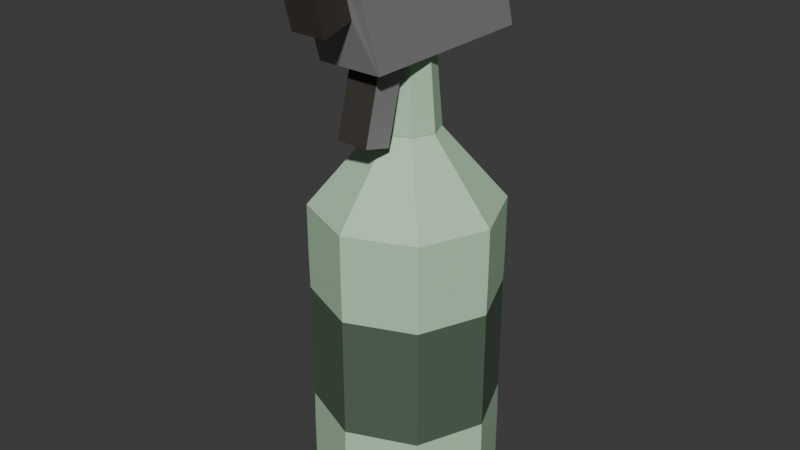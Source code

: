 # Source: spray-bottle.blend  (saved by Blender 5.1.29; exported with 4.5.12 LTS)
import bpy
from mathutils import Matrix  # noqa: F401  (used for matrix-valued properties, if any)

bpy.ops.wm.read_factory_settings(use_empty=True)
scene = bpy.context.scene
scene.name = 'Scene'

# ---- collections
col_collection = bpy.data.collections.new('Collection'); scene.collection.children.link(col_collection)

# ---- images (referenced by path relative to the original .blend; pixels are not part of the script)
import os
ASSET_DIR = os.environ.get("B2B_ASSET_DIR", "")  # directory of the original .blend (textures are referenced by path, not embedded)
HERE = os.path.dirname(os.path.abspath(__file__))  # packed textures are extracted next to this script under _unpacked/

def load_image(name, relpath, width, height, colorspace="sRGB"):
    """Load a texture the original file referenced (path relative to the .blend, or extracted next to this script)."""
    p = next((c for c in (os.path.join(HERE, relpath), os.path.join(ASSET_DIR, relpath)) if relpath and os.path.exists(c)), "")
    if p:
        img = bpy.data.images.load(p, check_existing=True)
        img.name = name
    else:  # same state as the original file: an image datablock whose file is absent (Cycles renders it pink)
        img = bpy.data.images.new(name, width, height)
        img.source = "FILE"
        img.filepath = "//" + (relpath or name)
    img.colorspace_settings.name = colorspace
    return img
img_worm_palette_png_001 = load_image('WORM-Palette.png.001', '_unpacked/WORM-Palette.52f920b4.png', 96, 96, 'sRGB')

# ---- materials (node trees are filled in below, after node groups)
mat_worm_001 = bpy.data.materials.new('WORM.001')
mat_worm_001.use_backface_culling_lightprobe_volume = False
mat_worm_001.use_transparent_shadow = False

# ---- material node trees
mat_worm_001.use_nodes = True; mat_worm_001.node_tree.nodes.clear()
_N = mat_worm_001.node_tree.nodes; _L = mat_worm_001.node_tree.links
n0 = _N.new('ShaderNodeBsdfPrincipled'); n0.name = 'Principled BSDF'; n0.location = (10, 300)
n0.distribution = 'GGX'
n0.subsurface_method = 'RANDOM_WALK_SKIN'
n0.inputs[3].default_value = 1.45
n0.inputs[27].default_value = (0.0, 0.0, 0.0, 1.0)
n0.inputs[28].default_value = 1.0
n1 = _N.new('ShaderNodeOutputMaterial'); n1.name = 'Material Output'; n1.location = (300, 300)
n2 = _N.new('ShaderNodeTexImage'); n2.name = 'Image Texture'; n2.location = (-393, 125)
n2.image = img_worm_palette_png_001
n2.interpolation = 'Closest'
_L.new(n0.outputs[0], n1.inputs[0])
_L.new(n2.outputs[0], n0.inputs[0])
n1.is_active_output = True

# ---- world
world_world = bpy.data.worlds.new('World'); scene.world = world_world
world_world.use_nodes = True; world_world.node_tree.nodes.clear()
_N = world_world.node_tree.nodes; _L = world_world.node_tree.links
n0 = _N.new('ShaderNodeOutputWorld'); n0.name = 'World Output'; n0.location = (200, 100)
n1 = _N.new('ShaderNodeBackground'); n1.name = 'Background'; n1.location = (-200, 100)
n1.inputs[0].default_value = (0.05088, 0.05088, 0.05088, 1.0)
_L.new(n1.outputs[0], n0.inputs[0])
n0.is_active_output = True
world_world.color = (0.05088, 0.05088, 0.05088)
world_world.sun_shadow_jitter_overblur = 0.0

# ---- meshes
me_spray_bottle_lod_1 = bpy.data.meshes.new('Spray-Bottle-LOD-1')
me_spray_bottle_lod_1.from_pydata([(-0.09375, 0.01722, 0.05405), (-0.09375, 0.01722, 0.246), (-0.06629, 0.08351, 0.05405), (-0.06629, 0.08351, 0.246), (-1.339e-09, 0.111, 0.05405), (-1.339e-09, 0.111, 0.246), (0.06629, 0.08351, 0.05405), (0.06629, 0.08351, 0.246), (0.09375, 0.01722, 0.05405), (0.09375, 0.01722, 0.246), (0.06629, -0.04907, 0.05405), (0.06629, -0.04907, 0.246), (1.641e-09, -0.07653, 0.05405), (1.641e-09, -0.07653, 0.246), (-0.06629, -0.04907, 0.05405), (-0.06629, -0.04907, 0.246), (-0.04556, 0.01722, 0.0), (-0.03222, 0.04944, 0.0), (-4.817e-10, 0.06278, 0.0), (0.03222, 0.04944, 0.0), (0.04556, 0.01722, 0.0), (0.03222, -0.015, 0.0), (9.666e-10, -0.02834, 0.0), (-0.03222, -0.015, 0.0), (-0.02088, 0.0381, 0.375), (-0.02953, 0.01722, 0.375), (-8.086e-10, 0.04675, 0.375), (0.02088, 0.0381, 0.375), (0.02953, 0.01722, 0.375), (0.02088, -0.003662, 0.375), (1.301e-10, -0.01231, 0.375), (-0.02088, -0.003662, 0.375), (-0.02182, 0.03904, 0.375), (-0.03086, 0.01722, 0.375), (-7.82e-10, 0.04808, 0.375), (0.02182, 0.03904, 0.375), (0.03086, 0.01722, 0.375), (0.02182, -0.004602, 0.375), (1.989e-10, -0.01364, 0.375), (-0.02182, -0.004602, 0.375), (-0.01809, 0.03399, 0.4482), (-0.02559, 0.0159, 0.4482), (-7.193e-10, 0.04148, 0.4482), (0.01809, 0.03399, 0.4482), (0.02559, 0.0159, 0.4482), (0.01809, -0.002192, 0.4482), (9.397e-11, -0.009685, 0.4482), (-0.01809, -0.002192, 0.4482), (-1.101e-09, 0.0159, 0.4482), (0.01602, -0.04255, 0.4482), (0.01782, -0.08476, 0.534), (-0.01602, -0.04255, 0.4482), (-0.01782, -0.08476, 0.534), (0.01602, -0.01186, 0.4482), (0.03268, 0.09626, 0.5572), (-0.01602, -0.01186, 0.4482), (-0.03268, 0.09626, 0.5572), (-0.01782, -0.07454, 0.4953), (0.01782, -0.07454, 0.4953), (-0.03268, 0.1274, 0.4482), (0.03268, 0.1274, 0.4482), (-0.01602, -0.04203, 0.4398), (0.01602, -0.04203, 0.4398), (-0.01602, -0.01238, 0.4318), (0.01602, -0.01238, 0.4318), (-0.01602, -0.05812, 0.3797), (0.01602, -0.05812, 0.3797), (-0.01602, -0.02847, 0.3718), (0.01602, -0.02847, 0.3718), (-0.03268, -0.05944, 0.4482), (0.03268, -0.05944, 0.4482), (0.03268, -0.09053, 0.5572), (-0.03268, -0.09053, 0.5572), (-0.01782, -0.1055, 0.4872), (0.01782, -0.1055, 0.4872), (0.01782, -0.1157, 0.5258), (-0.01782, -0.1157, 0.5258), (-0.09375, 0.01722, 0.0), (-0.06629, 0.08351, 0.0), (-0.06629, 0.08351, 0.3), (-0.09375, 0.01722, 0.3), (-1.339e-09, 0.111, 0.0), (-1.339e-09, 0.111, 0.3), (0.06629, 0.08351, 0.0), (0.06629, 0.08351, 0.3), (0.09375, 0.01722, 0.0), (0.09375, 0.01722, 0.3), (0.06629, -0.04907, 0.0), (0.06629, -0.04907, 0.3), (1.641e-09, -0.07653, 0.0), (1.641e-09, -0.07653, 0.3), (-0.06629, -0.04907, 0.0), (-0.06629, -0.04907, 0.3), (-0.09328, 0.01722, 0.0883), (-0.09328, 0.01722, 0.2117), (-0.06596, 0.08318, 0.2117), (-0.06596, 0.08318, 0.0883), (-1.449e-09, 0.1105, 0.2117), (-1.449e-09, 0.1105, 0.0883), (0.06596, 0.08318, 0.2117), (0.06596, 0.08318, 0.0883), (0.09328, 0.01722, 0.2117), (0.09328, 0.01722, 0.0883), (0.06596, -0.04874, 0.2117), (0.06596, -0.04874, 0.0883), (1.56e-09, -0.07607, 0.2117), (1.56e-09, -0.07607, 0.0883), (-0.06596, -0.04874, 0.2117), (-0.06596, -0.04874, 0.0883)], [], [(8, 6, 100, 102), (13, 15, 107, 105), (5, 7, 99, 97), (14, 12, 106, 108), (6, 4, 98, 100), (11, 13, 105, 103), (3, 5, 97, 95), (12, 10, 104, 106), (83, 85, 20, 19), (90, 88, 29, 30), (84, 82, 26, 27), (79, 80, 25, 24), (80, 92, 31, 25), (88, 86, 28, 29), (82, 79, 24, 26), (92, 90, 30, 31), (86, 84, 27, 28), (89, 91, 23, 22), (78, 81, 18, 17), (85, 87, 21, 20), (91, 77, 16, 23), (77, 78, 17, 16), (81, 83, 19, 18), (87, 89, 22, 21), (29, 28, 36, 37), (17, 18, 22, 23), (25, 31, 39, 33), (24, 25, 33, 32), (27, 26, 34, 35), (30, 29, 37, 38), (28, 27, 35, 36), (31, 30, 38, 39), (26, 24, 32, 34), (39, 38, 46, 47), (18, 19, 21, 22), (38, 37, 45, 46), (20, 21, 19), (37, 36, 44, 45), (36, 35, 43, 44), (42, 40, 48), (47, 46, 48), (45, 44, 48), (43, 42, 48), (40, 41, 48), (41, 47, 48), (46, 45, 48), (44, 43, 48), (33, 39, 47, 41), (16, 17, 23), (32, 33, 41, 40), (34, 32, 40, 42), (35, 34, 42, 43), (50, 52, 76, 75), (69, 72, 56, 59), (59, 56, 54, 60), (60, 54, 71, 70), (55, 53, 64, 63), (56, 72, 71, 54), (51, 49, 70, 69), (55, 51, 69, 59), (53, 55, 59, 60), (49, 53, 60, 70), (63, 64, 68, 67), (49, 51, 61, 62), (53, 49, 62, 64), (51, 55, 63, 61), (65, 67, 68, 66), (62, 61, 65, 66), (64, 62, 66, 68), (61, 63, 67, 65), (58, 57, 69, 70), (50, 58, 70, 71), (52, 50, 71, 72), (57, 52, 72, 69), (74, 75, 76, 73), (57, 58, 74, 73), (52, 57, 73, 76), (58, 50, 75, 74), (0, 2, 78, 77), (3, 1, 80, 79), (2, 4, 81, 78), (5, 3, 79, 82), (4, 6, 83, 81), (7, 5, 82, 84), (6, 8, 85, 83), (9, 7, 84, 86), (8, 10, 87, 85), (11, 9, 86, 88), (10, 12, 89, 87), (13, 11, 88, 90), (12, 14, 91, 89), (15, 13, 90, 92), (14, 0, 77, 91), (1, 15, 92, 80), (93, 94, 95, 96), (96, 95, 97, 98), (98, 97, 99, 100), (100, 99, 101, 102), (102, 101, 103, 104), (104, 103, 105, 106), (106, 105, 107, 108), (108, 107, 94, 93), (0, 14, 108, 93), (7, 9, 101, 99), (2, 0, 93, 96), (15, 1, 94, 107), (10, 8, 102, 104), (1, 3, 95, 94), (9, 11, 103, 101), (4, 2, 96, 98)])
_uv = me_spray_bottle_lod_1.uv_layers.new(name='UVMap')
_uv.uv.foreach_set('vector', [0.1538, 0.05942, 0.1538, 0.05989, 0.1535, 0.05989, 0.1535, 0.05942, 0.1486, 0.05978, 0.1486, 0.05931, 0.1488, 0.05931, 0.1488, 0.05978, 0.1503, 0.05952, 0.1503, 0.05999, 0.15, 0.05999, 0.15, 0.05952, 0.1493, 0.05943, 0.1493, 0.0599, 0.1491, 0.0599, 0.1491, 0.05943, 0.1536, 0.05499, 0.1536, 0.05452, 0.1538, 0.05452, 0.1538, 0.05499, 0.1533, 0.05989, 0.1533, 0.05942, 0.1535, 0.05942, 0.1535, 0.05989, 0.1538, 0.05404, 0.1538, 0.05452, 0.1536, 0.05451, 0.1536, 0.05404, 0.1495, 0.05984, 0.1495, 0.05936, 0.1498, 0.05936, 0.1498, 0.05984, 0.1536, 0.0558, 0.1536, 0.05627, 0.1533, 0.05615, 0.1533, 0.05592, 0.1525, 0.0558, 0.1525, 0.05627, 0.1519, 0.05611, 0.1519, 0.05596, 0.1521, 0.05834, 0.1521, 0.05881, 0.1514, 0.05865, 0.1514, 0.0585, 0.1507, 0.05833, 0.1507, 0.0588, 0.15, 0.05864, 0.15, 0.05849, 0.1526, 0.05452, 0.1526, 0.05499, 0.152, 0.05483, 0.152, 0.05468, 0.1513, 0.05833, 0.1513, 0.0588, 0.1507, 0.05864, 0.1507, 0.05849, 0.1527, 0.05834, 0.1527, 0.05881, 0.1521, 0.05865, 0.1521, 0.0585, 0.152, 0.05452, 0.152, 0.05404, 0.1526, 0.0542, 0.1526, 0.05435, 0.1527, 0.05738, 0.1527, 0.05785, 0.1521, 0.05769, 0.1521, 0.05754, 0.1534, 0.05786, 0.1534, 0.05833, 0.1531, 0.05821, 0.1531, 0.05798, 0.1533, 0.05929, 0.1533, 0.05976, 0.153, 0.05964, 0.153, 0.05941, 0.1533, 0.05452, 0.1533, 0.05404, 0.1536, 0.05416, 0.1536, 0.05439, 0.1521, 0.05917, 0.1521, 0.05965, 0.1518, 0.05952, 0.1518, 0.05929, 0.1536, 0.05532, 0.1536, 0.05579, 0.1533, 0.05567, 0.1533, 0.05544, 0.1536, 0.05452, 0.1536, 0.05499, 0.1533, 0.05487, 0.1533, 0.05464, 0.1536, 0.05657, 0.1536, 0.05704, 0.1533, 0.05692, 0.1533, 0.05669, 0.1493, 0.05581, 0.1493, 0.05596, 0.1493, 0.05596, 0.1493, 0.05581, 0.1535, 0.0589, 0.1537, 0.05881, 0.1537, 0.05941, 0.1535, 0.05932, 0.1493, 0.0558, 0.1493, 0.05565, 0.1493, 0.05565, 0.1493, 0.05581, 0.1493, 0.05596, 0.1493, 0.05581, 0.1493, 0.05581, 0.1493, 0.05596, 0.1493, 0.0558, 0.1493, 0.05565, 0.1493, 0.05565, 0.1493, 0.05581, 0.1493, 0.0558, 0.1493, 0.05565, 0.1493, 0.05565, 0.1493, 0.05581, 0.1493, 0.05565, 0.1493, 0.0558, 0.1493, 0.05581, 0.1493, 0.05565, 0.1493, 0.0558, 0.1493, 0.05565, 0.1493, 0.05565, 0.1493, 0.05581, 0.1493, 0.0558, 0.1493, 0.05565, 0.1493, 0.05565, 0.1493, 0.05581, 0.151, 0.05968, 0.151, 0.05983, 0.1505, 0.05982, 0.1505, 0.05969, 0.1537, 0.05846, 0.1534, 0.05837, 0.1534, 0.05795, 0.1537, 0.05786, 0.1525, 0.05968, 0.1525, 0.05984, 0.1521, 0.05982, 0.1521, 0.05969, 0.148, 0.05982, 0.1481, 0.05961, 0.1481, 0.06004, 0.1525, 0.05953, 0.1525, 0.05968, 0.1521, 0.05966, 0.1521, 0.05953, 0.1515, 0.05964, 0.1515, 0.0598, 0.151, 0.05978, 0.151, 0.05965, 0.1486, 0.05995, 0.1485, 0.0599, 0.1486, 0.05978, 0.1487, 0.05983, 0.1488, 0.05978, 0.1488, 0.05995, 0.1537, 0.05721, 0.1536, 0.05716, 0.1537, 0.05705, 0.1537, 0.05773, 0.1537, 0.05786, 0.1536, 0.05779, 0.1531, 0.05976, 0.1531, 0.05989, 0.1529, 0.05983, 0.1486, 0.05983, 0.1487, 0.05978, 0.1487, 0.05995, 0.1512, 0.0598, 0.1512, 0.05993, 0.151, 0.05986, 0.1536, 0.05869, 0.1537, 0.05864, 0.1537, 0.05881, 0.1521, 0.05965, 0.1521, 0.0598, 0.1516, 0.0598, 0.1516, 0.05967, 0.1538, 0.05601, 0.1539, 0.0558, 0.1539, 0.05622, 0.1535, 0.05633, 0.1535, 0.05649, 0.153, 0.05649, 0.153, 0.05636, 0.1534, 0.05705, 0.1534, 0.0572, 0.1529, 0.05719, 0.1529, 0.05706, 0.151, 0.05952, 0.151, 0.05968, 0.1505, 0.05966, 0.1505, 0.05953, 0.2833, 0.8997, 0.2836, 0.8997, 0.2836, 0.8999, 0.2833, 0.8999, 0.2233, 0.9677, 0.2231, 0.9678, 0.2231, 0.9674, 0.2233, 0.9673, 0.2231, 0.968, 0.2233, 0.968, 0.2233, 0.9681, 0.2231, 0.9681, 0.2233, 0.9673, 0.2231, 0.9673, 0.2231, 0.9669, 0.2233, 0.967, 0.2817, 0.8982, 0.2817, 0.8984, 0.2816, 0.8984, 0.2816, 0.8982, 0.2237, 0.9677, 0.2237, 0.968, 0.2236, 0.968, 0.2236, 0.9677, 0.2425, 0.945, 0.2425, 0.9451, 0.2424, 0.9451, 0.2424, 0.945, 0.2228, 0.9682, 0.2228, 0.9682, 0.2228, 0.9681, 0.2228, 0.9685, 0.2414, 0.9444, 0.2414, 0.9444, 0.2417, 0.9443, 0.2417, 0.9445, 0.2233, 0.9685, 0.2233, 0.9684, 0.2233, 0.9681, 0.2233, 0.9685, 0.2814, 0.8999, 0.2814, 0.8997, 0.2819, 0.8997, 0.2819, 0.8999, 0.2791, 0.901, 0.2793, 0.901, 0.2793, 0.9011, 0.2791, 0.9011, 0.2179, 0.9803, 0.2179, 0.9805, 0.2179, 0.9805, 0.2178, 0.9803, 0.2189, 0.9776, 0.2191, 0.9776, 0.2191, 0.9777, 0.2189, 0.9777, 0.2209, 0.9785, 0.2209, 0.9787, 0.2207, 0.9787, 0.2207, 0.9785, 0.2812, 0.8995, 0.2814, 0.8995, 0.2814, 0.8999, 0.2812, 0.8999, 0.2176, 0.981, 0.2178, 0.981, 0.2178, 0.9814, 0.2176, 0.9814, 0.2191, 0.9768, 0.2191, 0.9766, 0.2195, 0.9766, 0.2195, 0.9768, 0.2237, 0.9685, 0.2237, 0.9685, 0.2238, 0.9684, 0.2238, 0.9686, 0.2244, 0.9682, 0.2244, 0.9682, 0.2245, 0.9681, 0.2245, 0.9683, 0.2227, 0.9686, 0.2227, 0.9687, 0.2227, 0.9687, 0.2227, 0.9686, 0.2242, 0.9686, 0.2242, 0.9685, 0.2242, 0.9684, 0.2242, 0.9687, 0.2831, 0.8987, 0.2831, 0.8984, 0.2833, 0.8984, 0.2833, 0.8987, 0.2823, 0.9032, 0.2823, 0.903, 0.2825, 0.903, 0.2825, 0.9032, 0.2831, 0.9022, 0.2831, 0.9019, 0.2834, 0.9019, 0.2834, 0.9022, 0.2833, 0.8987, 0.2833, 0.8984, 0.2835, 0.8984, 0.2835, 0.8987, 0.1525, 0.05917, 0.1521, 0.05917, 0.1521, 0.05881, 0.1525, 0.05881, 0.1528, 0.05833, 0.1528, 0.05786, 0.1531, 0.05786, 0.1531, 0.05833, 0.1529, 0.05499, 0.1529, 0.05452, 0.1533, 0.05452, 0.1533, 0.05499, 0.1531, 0.05738, 0.1531, 0.05785, 0.1527, 0.05785, 0.1527, 0.05738, 0.1521, 0.05917, 0.1525, 0.05917, 0.1525, 0.05953, 0.1521, 0.05953, 0.1529, 0.05579, 0.1529, 0.05532, 0.1533, 0.05532, 0.1533, 0.05579, 0.1505, 0.05952, 0.15, 0.05952, 0.15, 0.05916, 0.1505, 0.05916, 0.1533, 0.05657, 0.1533, 0.05704, 0.1529, 0.05704, 0.1529, 0.05657, 0.1529, 0.05627, 0.1529, 0.0558, 0.1533, 0.0558, 0.1533, 0.05627, 0.1488, 0.05907, 0.1493, 0.05907, 0.1493, 0.05943, 0.1488, 0.05943, 0.1525, 0.05881, 0.153, 0.05881, 0.153, 0.05917, 0.1525, 0.05917, 0.1498, 0.05936, 0.1493, 0.05936, 0.1493, 0.05901, 0.1498, 0.05901, 0.151, 0.05952, 0.1505, 0.05952, 0.1505, 0.05916, 0.151, 0.05916, 0.1533, 0.05404, 0.1533, 0.05452, 0.1529, 0.05452, 0.1529, 0.05404, 0.1488, 0.05931, 0.1483, 0.05931, 0.1483, 0.05895, 0.1488, 0.05895, 0.1527, 0.05881, 0.1527, 0.05834, 0.1531, 0.05834, 0.1531, 0.05881, 0.1617, 0.05646, 0.1617, 0.05565, 0.1622, 0.05565, 0.1622, 0.05646, 0.1607, 0.05946, 0.1607, 0.05864, 0.1612, 0.05864, 0.1612, 0.05946, 0.1607, 0.05864, 0.1607, 0.05946, 0.1603, 0.05946, 0.1603, 0.05864, 0.1595, 0.05853, 0.1595, 0.05935, 0.159, 0.05935, 0.159, 0.05853, 0.1581, 0.05978, 0.1581, 0.05897, 0.1586, 0.05897, 0.1586, 0.05978, 0.1603, 0.05853, 0.1603, 0.05934, 0.1598, 0.05934, 0.1598, 0.05853, 0.1617, 0.05899, 0.1617, 0.05817, 0.1621, 0.05817, 0.1621, 0.05899, 0.1621, 0.05693, 0.1621, 0.05774, 0.1617, 0.05774, 0.1617, 0.05693, 0.1483, 0.05978, 0.1483, 0.05931, 0.1486, 0.05931, 0.1486, 0.05978, 0.1498, 0.05988, 0.1498, 0.0594, 0.15, 0.0594, 0.15, 0.05987, 0.1538, 0.05657, 0.1538, 0.05704, 0.1536, 0.05704, 0.1536, 0.05657, 0.1488, 0.0599, 0.1488, 0.05943, 0.1491, 0.05943, 0.1491, 0.0599, 0.1538, 0.0558, 0.1538, 0.05627, 0.1536, 0.05627, 0.1536, 0.0558, 0.1495, 0.05936, 0.1495, 0.05984, 0.1493, 0.05984, 0.1493, 0.05936, 0.1536, 0.05579, 0.1536, 0.05532, 0.1538, 0.05532, 0.1538, 0.05579, 0.1536, 0.05773, 0.1536, 0.05725, 0.1538, 0.05725, 0.1538, 0.05772])
me_spray_bottle_lod_1.materials.append(mat_worm_001)
me_spray_bottle_lod_1.update()

# ---- objects
ob_spray_bottle_lod_1 = bpy.data.objects.new('Spray-Bottle-LOD-1', me_spray_bottle_lod_1)

# ---- transforms, parenting, visibility, modifiers, constraints
ob_spray_bottle_lod_1.location = (0.0, 0.0, 0.0)

# ---- collection membership
col_collection.objects.link(ob_spray_bottle_lod_1)

# ---- scene / render settings (as saved in the file)
scene.frame_start = 1; scene.frame_end = 250; scene.frame_set(1)
scene.render.engine = 'BLENDER_EEVEE_NEXT'
scene.render.bake_bias = 0.0
scene.render.bake_samples = 0
scene.cycles.sampling_pattern = 'TABULATED_SOBOL'
scene.eevee.use_volume_custom_range = False
bpy.context.view_layer.update()

# ---- added for rendering (the .blend has no active camera and no usable light): camera, sun
cam_auto = bpy.data.cameras.new('AutoCamera')
cam_auto.lens = 50.0
cam_auto.sensor_width = 36.0
cam_auto.clip_end = 1000.0
ob_auto_camera = bpy.data.objects.new('AutoCamera', cam_auto)
scene.collection.objects.link(ob_auto_camera)
ob_auto_camera.location = (0.588586, -0.700483, 0.749462)
ob_auto_camera.rotation_euler = (1.09748, -7.21219e-08, 0.694738)
scene.camera = ob_auto_camera
light_auto_sun = bpy.data.lights.new('AutoSun', 'SUN')
light_auto_sun.energy = 3.0
light_auto_sun.angle = 0.0523599
ob_auto_sun = bpy.data.objects.new('AutoSun', light_auto_sun)
scene.collection.objects.link(ob_auto_sun)
ob_auto_sun.rotation_euler = (0.872665, 0.174533, 0.523599)
bpy.context.view_layer.update()
